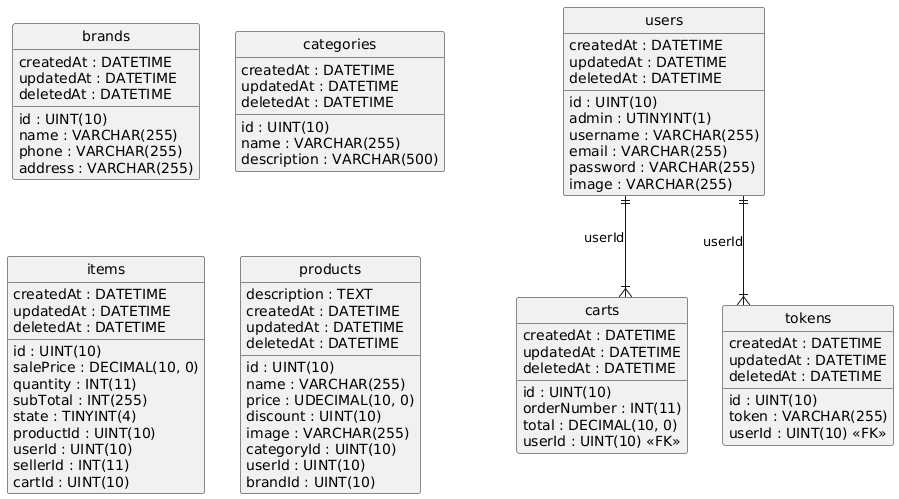

The diagram above was rendered by PlantUML. Its source (embedded in the PNG):
@startuml
hide circle
skinparam linetype ortho

entity "brands" as brands {
  id : UINT(10)
  name : VARCHAR(255)
  phone : VARCHAR(255)
  address : VARCHAR(255)
  createdAt : DATETIME
  updatedAt : DATETIME
  deletedAt : DATETIME
}

entity "carts" as carts {
  id : UINT(10)
  orderNumber : INT(11)
  total : DECIMAL(10, 0)
  userId : UINT(10) <<FK>>
  createdAt : DATETIME
  updatedAt : DATETIME
  deletedAt : DATETIME
}

entity "categories" as categories {
  id : UINT(10)
  name : VARCHAR(255)
  description : VARCHAR(500)
  createdAt : DATETIME
  updatedAt : DATETIME
  deletedAt : DATETIME
}

entity "items" as items {
  id : UINT(10)
  salePrice : DECIMAL(10, 0)
  quantity : INT(11)
  subTotal : INT(255)
  state : TINYINT(4)
  productId : UINT(10)
  userId : UINT(10)
  sellerId : INT(11)
  cartId : UINT(10)
  createdAt : DATETIME
  updatedAt : DATETIME
  deletedAt : DATETIME
}

entity "products" as products {
  id : UINT(10)
  name : VARCHAR(255)
  price : UDECIMAL(10, 0)
  discount : UINT(10)
  image : VARCHAR(255)
  description : TEXT
  categoryId : UINT(10)
  userId : UINT(10)
  brandId : UINT(10)
  createdAt : DATETIME
  updatedAt : DATETIME
  deletedAt : DATETIME
}

entity "tokens" as tokens {
  id : UINT(10)
  token : VARCHAR(255)
  userId : UINT(10) <<FK>>
  createdAt : DATETIME
  updatedAt : DATETIME
  deletedAt : DATETIME
}

entity "users" as users {
  id : UINT(10)
  admin : UTINYINT(1)
  username : VARCHAR(255)
  email : VARCHAR(255)
  password : VARCHAR(255)
  image : VARCHAR(255)
  createdAt : DATETIME
  updatedAt : DATETIME
  deletedAt : DATETIME
}

users ||--|{ carts : "userId"
users ||--|{ tokens : "userId"
@enduml